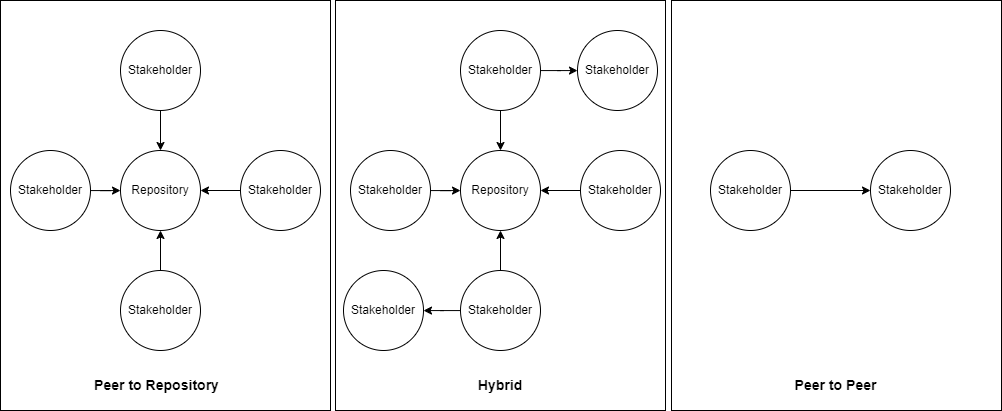

The diagram above was exported from draw.io. Its source (the exported page's mxGraphModel, read from the mxfile embedded in the PNG):
<mxGraphModel dx="1469" dy="697" grid="1" gridSize="10" guides="1" tooltips="1" connect="1" arrows="1" fold="1" page="1" pageScale="1" pageWidth="1100" pageHeight="850" math="0" shadow="0">
  <root>
    <mxCell id="0" />
    <mxCell id="1" parent="0" />
    <mxCell id="NMye4yItUbntw5xOKEV--46" value="" style="rounded=0;whiteSpace=wrap;html=1;" vertex="1" parent="1">
      <mxGeometry x="761" y="20" width="330" height="410" as="geometry" />
    </mxCell>
    <mxCell id="NMye4yItUbntw5xOKEV--45" value="" style="rounded=0;whiteSpace=wrap;html=1;" vertex="1" parent="1">
      <mxGeometry x="425" y="20" width="330" height="410" as="geometry" />
    </mxCell>
    <mxCell id="NMye4yItUbntw5xOKEV--44" value="" style="rounded=0;whiteSpace=wrap;html=1;" vertex="1" parent="1">
      <mxGeometry x="90" y="20" width="330" height="410" as="geometry" />
    </mxCell>
    <mxCell id="NMye4yItUbntw5xOKEV--5" value="Repository" style="ellipse;whiteSpace=wrap;html=1;" vertex="1" parent="1">
      <mxGeometry x="210" y="170" width="80" height="80" as="geometry" />
    </mxCell>
    <mxCell id="NMye4yItUbntw5xOKEV--6" value="Stakeholder" style="ellipse;whiteSpace=wrap;html=1;" vertex="1" parent="1">
      <mxGeometry x="330" y="170" width="80" height="80" as="geometry" />
    </mxCell>
    <mxCell id="NMye4yItUbntw5xOKEV--17" value="" style="edgeStyle=orthogonalEdgeStyle;rounded=0;orthogonalLoop=1;jettySize=auto;html=1;" edge="1" parent="1" source="NMye4yItUbntw5xOKEV--7" target="NMye4yItUbntw5xOKEV--5">
      <mxGeometry relative="1" as="geometry" />
    </mxCell>
    <mxCell id="NMye4yItUbntw5xOKEV--7" value="Stakeholder" style="ellipse;whiteSpace=wrap;html=1;" vertex="1" parent="1">
      <mxGeometry x="100" y="170" width="80" height="80" as="geometry" />
    </mxCell>
    <mxCell id="NMye4yItUbntw5xOKEV--18" value="" style="edgeStyle=orthogonalEdgeStyle;rounded=0;orthogonalLoop=1;jettySize=auto;html=1;" edge="1" parent="1" source="NMye4yItUbntw5xOKEV--8" target="NMye4yItUbntw5xOKEV--5">
      <mxGeometry relative="1" as="geometry" />
    </mxCell>
    <mxCell id="NMye4yItUbntw5xOKEV--8" value="Stakeholder" style="ellipse;whiteSpace=wrap;html=1;" vertex="1" parent="1">
      <mxGeometry x="210" y="50" width="80" height="80" as="geometry" />
    </mxCell>
    <mxCell id="NMye4yItUbntw5xOKEV--16" value="" style="edgeStyle=orthogonalEdgeStyle;rounded=0;orthogonalLoop=1;jettySize=auto;html=1;" edge="1" parent="1" source="NMye4yItUbntw5xOKEV--9" target="NMye4yItUbntw5xOKEV--5">
      <mxGeometry relative="1" as="geometry" />
    </mxCell>
    <mxCell id="NMye4yItUbntw5xOKEV--9" value="Stakeholder" style="ellipse;whiteSpace=wrap;html=1;" vertex="1" parent="1">
      <mxGeometry x="210" y="290" width="80" height="80" as="geometry" />
    </mxCell>
    <mxCell id="NMye4yItUbntw5xOKEV--11" value="" style="edgeStyle=none;orthogonalLoop=1;jettySize=auto;html=1;rounded=0;" edge="1" parent="1" source="NMye4yItUbntw5xOKEV--6" target="NMye4yItUbntw5xOKEV--5">
      <mxGeometry width="80" relative="1" as="geometry">
        <mxPoint x="340" y="320" as="sourcePoint" />
        <mxPoint x="420" y="320" as="targetPoint" />
        <Array as="points" />
      </mxGeometry>
    </mxCell>
    <mxCell id="NMye4yItUbntw5xOKEV--21" value="Repository" style="ellipse;whiteSpace=wrap;html=1;" vertex="1" parent="1">
      <mxGeometry x="550" y="170" width="80" height="80" as="geometry" />
    </mxCell>
    <mxCell id="NMye4yItUbntw5xOKEV--22" value="Stakeholder" style="ellipse;whiteSpace=wrap;html=1;" vertex="1" parent="1">
      <mxGeometry x="670" y="170" width="80" height="80" as="geometry" />
    </mxCell>
    <mxCell id="NMye4yItUbntw5xOKEV--23" value="" style="edgeStyle=orthogonalEdgeStyle;rounded=0;orthogonalLoop=1;jettySize=auto;html=1;" edge="1" parent="1" source="NMye4yItUbntw5xOKEV--24" target="NMye4yItUbntw5xOKEV--21">
      <mxGeometry relative="1" as="geometry" />
    </mxCell>
    <mxCell id="NMye4yItUbntw5xOKEV--24" value="Stakeholder" style="ellipse;whiteSpace=wrap;html=1;" vertex="1" parent="1">
      <mxGeometry x="440" y="170" width="80" height="80" as="geometry" />
    </mxCell>
    <mxCell id="NMye4yItUbntw5xOKEV--25" value="" style="edgeStyle=orthogonalEdgeStyle;rounded=0;orthogonalLoop=1;jettySize=auto;html=1;" edge="1" parent="1" source="NMye4yItUbntw5xOKEV--26" target="NMye4yItUbntw5xOKEV--21">
      <mxGeometry relative="1" as="geometry" />
    </mxCell>
    <mxCell id="NMye4yItUbntw5xOKEV--41" value="" style="edgeStyle=orthogonalEdgeStyle;rounded=0;orthogonalLoop=1;jettySize=auto;html=1;" edge="1" parent="1" source="NMye4yItUbntw5xOKEV--26" target="NMye4yItUbntw5xOKEV--40">
      <mxGeometry relative="1" as="geometry" />
    </mxCell>
    <mxCell id="NMye4yItUbntw5xOKEV--26" value="Stakeholder" style="ellipse;whiteSpace=wrap;html=1;" vertex="1" parent="1">
      <mxGeometry x="550" y="50" width="80" height="80" as="geometry" />
    </mxCell>
    <mxCell id="NMye4yItUbntw5xOKEV--27" value="" style="edgeStyle=orthogonalEdgeStyle;rounded=0;orthogonalLoop=1;jettySize=auto;html=1;" edge="1" parent="1" source="NMye4yItUbntw5xOKEV--28" target="NMye4yItUbntw5xOKEV--21">
      <mxGeometry relative="1" as="geometry" />
    </mxCell>
    <mxCell id="NMye4yItUbntw5xOKEV--39" value="" style="edgeStyle=orthogonalEdgeStyle;rounded=0;orthogonalLoop=1;jettySize=auto;html=1;" edge="1" parent="1" source="NMye4yItUbntw5xOKEV--28" target="NMye4yItUbntw5xOKEV--38">
      <mxGeometry relative="1" as="geometry" />
    </mxCell>
    <mxCell id="NMye4yItUbntw5xOKEV--28" value="Stakeholder" style="ellipse;whiteSpace=wrap;html=1;" vertex="1" parent="1">
      <mxGeometry x="550" y="290" width="80" height="80" as="geometry" />
    </mxCell>
    <mxCell id="NMye4yItUbntw5xOKEV--29" value="" style="edgeStyle=none;orthogonalLoop=1;jettySize=auto;html=1;rounded=0;" edge="1" parent="1" source="NMye4yItUbntw5xOKEV--22" target="NMye4yItUbntw5xOKEV--21">
      <mxGeometry width="80" relative="1" as="geometry">
        <mxPoint x="680" y="320" as="sourcePoint" />
        <mxPoint x="760" y="320" as="targetPoint" />
        <Array as="points" />
      </mxGeometry>
    </mxCell>
    <mxCell id="NMye4yItUbntw5xOKEV--33" value="" style="edgeStyle=orthogonalEdgeStyle;rounded=0;orthogonalLoop=1;jettySize=auto;html=1;" edge="1" parent="1" source="NMye4yItUbntw5xOKEV--30" target="NMye4yItUbntw5xOKEV--32">
      <mxGeometry relative="1" as="geometry" />
    </mxCell>
    <mxCell id="NMye4yItUbntw5xOKEV--30" value="Stakeholder" style="ellipse;whiteSpace=wrap;html=1;" vertex="1" parent="1">
      <mxGeometry x="800" y="170" width="80" height="80" as="geometry" />
    </mxCell>
    <mxCell id="NMye4yItUbntw5xOKEV--32" value="Stakeholder" style="ellipse;whiteSpace=wrap;html=1;" vertex="1" parent="1">
      <mxGeometry x="960" y="170" width="80" height="80" as="geometry" />
    </mxCell>
    <mxCell id="NMye4yItUbntw5xOKEV--34" value="&lt;h3&gt;Hybrid&lt;/h3&gt;" style="text;strokeColor=none;align=center;fillColor=none;html=1;verticalAlign=middle;whiteSpace=wrap;rounded=0;" vertex="1" parent="1">
      <mxGeometry x="560" y="390" width="60" height="30" as="geometry" />
    </mxCell>
    <mxCell id="NMye4yItUbntw5xOKEV--35" value="&lt;h3&gt;Peer to Repository&lt;/h3&gt;" style="text;strokeColor=none;align=center;fillColor=none;html=1;verticalAlign=middle;whiteSpace=wrap;rounded=0;" vertex="1" parent="1">
      <mxGeometry x="178" y="390" width="137" height="30" as="geometry" />
    </mxCell>
    <mxCell id="NMye4yItUbntw5xOKEV--37" value="&lt;h3&gt;Peer to Peer&lt;/h3&gt;" style="text;strokeColor=none;align=center;fillColor=none;html=1;verticalAlign=middle;whiteSpace=wrap;rounded=0;" vertex="1" parent="1">
      <mxGeometry x="880" y="390" width="91" height="30" as="geometry" />
    </mxCell>
    <mxCell id="NMye4yItUbntw5xOKEV--38" value="Stakeholder" style="ellipse;whiteSpace=wrap;html=1;" vertex="1" parent="1">
      <mxGeometry x="433" y="290" width="80" height="80" as="geometry" />
    </mxCell>
    <mxCell id="NMye4yItUbntw5xOKEV--40" value="Stakeholder" style="ellipse;whiteSpace=wrap;html=1;" vertex="1" parent="1">
      <mxGeometry x="667" y="50" width="80" height="80" as="geometry" />
    </mxCell>
  </root>
</mxGraphModel>